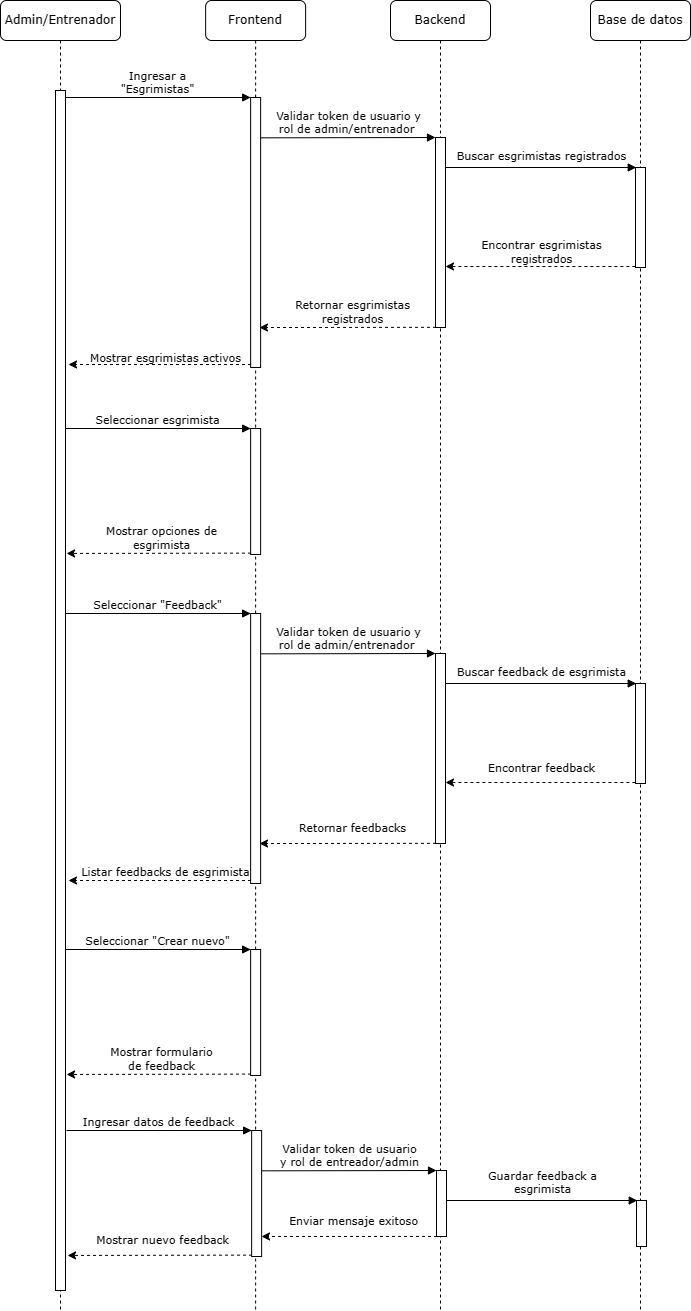

The diagram above was exported from draw.io. Its source (the exported page's mxGraphModel, read from the mxfile embedded in the PNG):
<mxGraphModel dx="1266" dy="746" grid="1" gridSize="10" guides="1" tooltips="1" connect="1" arrows="1" fold="1" page="1" pageScale="1" pageWidth="850" pageHeight="1100" math="0" shadow="0">
  <root>
    <mxCell id="0" />
    <mxCell id="1" parent="0" />
    <mxCell id="ZZxpTI72Ch4nWyN-9ozh-1" value="Backend" style="shape=umlLifeline;perimeter=lifelinePerimeter;whiteSpace=wrap;html=1;container=0;collapsible=0;recursiveResize=0;outlineConnect=0;rounded=1;shadow=0;comic=0;labelBackgroundColor=none;strokeWidth=1;fontFamily=Verdana;fontSize=12;align=center;" parent="1" vertex="1">
      <mxGeometry x="620" y="90" width="100" height="1310" as="geometry" />
    </mxCell>
    <mxCell id="ZZxpTI72Ch4nWyN-9ozh-6" value="Base de datos" style="shape=umlLifeline;perimeter=lifelinePerimeter;whiteSpace=wrap;html=1;container=0;collapsible=0;recursiveResize=0;outlineConnect=0;rounded=1;shadow=0;comic=0;labelBackgroundColor=none;strokeWidth=1;fontFamily=Verdana;fontSize=12;align=center;" parent="1" vertex="1">
      <mxGeometry x="820" y="90" width="100" height="1310" as="geometry" />
    </mxCell>
    <mxCell id="ZZxpTI72Ch4nWyN-9ozh-11" value="Admin/Entrenador" style="shape=umlLifeline;perimeter=lifelinePerimeter;whiteSpace=wrap;html=1;container=0;collapsible=0;recursiveResize=0;outlineConnect=0;rounded=1;shadow=0;comic=0;labelBackgroundColor=none;strokeWidth=1;fontFamily=Verdana;fontSize=12;align=center;" parent="1" vertex="1">
      <mxGeometry x="230" y="90" width="120" height="1310" as="geometry" />
    </mxCell>
    <mxCell id="ZZxpTI72Ch4nWyN-9ozh-21" value="Frontend" style="shape=umlLifeline;perimeter=lifelinePerimeter;whiteSpace=wrap;html=1;container=0;collapsible=0;recursiveResize=0;outlineConnect=0;rounded=1;shadow=0;comic=0;labelBackgroundColor=none;strokeWidth=1;fontFamily=Verdana;fontSize=12;align=center;" parent="1" vertex="1">
      <mxGeometry x="435.13" y="90" width="100" height="1310" as="geometry" />
    </mxCell>
    <mxCell id="ZZxpTI72Ch4nWyN-9ozh-12" value="" style="html=1;points=[];perimeter=orthogonalPerimeter;rounded=0;shadow=0;comic=0;labelBackgroundColor=none;strokeWidth=1;fontFamily=Verdana;fontSize=12;align=center;" parent="1" vertex="1">
      <mxGeometry x="285" y="180" width="10" height="1200" as="geometry" />
    </mxCell>
    <mxCell id="UpYW0VXzlztQtEfswIcR-10" value="Seleccionar esgrimista" style="html=1;verticalAlign=bottom;endArrow=block;entryX=0;entryY=0;labelBackgroundColor=none;fontFamily=Verdana;fontSize=11;edgeStyle=elbowEdgeStyle;elbow=vertical;" parent="1" target="UpYW0VXzlztQtEfswIcR-19" edge="1">
      <mxGeometry x="-0.0008" relative="1" as="geometry">
        <mxPoint x="295" y="518" as="sourcePoint" />
        <mxPoint as="offset" />
      </mxGeometry>
    </mxCell>
    <mxCell id="UpYW0VXzlztQtEfswIcR-16" value="" style="endArrow=classic;html=1;rounded=0;dashed=1;exitX=0.039;exitY=0.989;exitDx=0;exitDy=0;exitPerimeter=0;entryX=1.109;entryY=0.973;entryDx=0;entryDy=0;entryPerimeter=0;" parent="1" source="UpYW0VXzlztQtEfswIcR-19" edge="1">
      <mxGeometry width="50" height="50" relative="1" as="geometry">
        <mxPoint x="460" y="788" as="sourcePoint" />
        <mxPoint x="296.0899999999999" y="642.94" as="targetPoint" />
      </mxGeometry>
    </mxCell>
    <mxCell id="UpYW0VXzlztQtEfswIcR-17" value="Mostrar opciones de&lt;br&gt;esgrimista" style="edgeLabel;html=1;align=center;verticalAlign=middle;resizable=0;points=[];spacing=-4;labelBackgroundColor=none;fontFamily=Verdana;fontSize=11;" parent="UpYW0VXzlztQtEfswIcR-16" vertex="1" connectable="0">
      <mxGeometry x="-0.1731" relative="1" as="geometry">
        <mxPoint x="-14" y="-16" as="offset" />
      </mxGeometry>
    </mxCell>
    <mxCell id="UpYW0VXzlztQtEfswIcR-19" value="" style="html=1;points=[];perimeter=orthogonalPerimeter;rounded=0;shadow=0;comic=0;labelBackgroundColor=none;strokeWidth=1;fontFamily=Verdana;fontSize=12;align=center;" parent="1" vertex="1">
      <mxGeometry x="480.13" y="518" width="10" height="126" as="geometry" />
    </mxCell>
    <mxCell id="UpYW0VXzlztQtEfswIcR-24" value="Seleccionar&amp;nbsp;&quot;Crear nuevo&quot;" style="html=1;verticalAlign=bottom;endArrow=block;entryX=0;entryY=0;labelBackgroundColor=none;fontFamily=Verdana;fontSize=11;edgeStyle=elbowEdgeStyle;elbow=vertical;" parent="1" target="UpYW0VXzlztQtEfswIcR-31" edge="1">
      <mxGeometry x="-0.0008" relative="1" as="geometry">
        <mxPoint x="295" y="1039" as="sourcePoint" />
        <mxPoint as="offset" />
      </mxGeometry>
    </mxCell>
    <mxCell id="UpYW0VXzlztQtEfswIcR-28" value="" style="endArrow=classic;html=1;rounded=0;dashed=1;exitX=0.039;exitY=0.989;exitDx=0;exitDy=0;exitPerimeter=0;entryX=1.109;entryY=0.973;entryDx=0;entryDy=0;entryPerimeter=0;" parent="1" source="UpYW0VXzlztQtEfswIcR-31" edge="1">
      <mxGeometry width="50" height="50" relative="1" as="geometry">
        <mxPoint x="460" y="1309" as="sourcePoint" />
        <mxPoint x="296.0899999999999" y="1163.94" as="targetPoint" />
      </mxGeometry>
    </mxCell>
    <mxCell id="UpYW0VXzlztQtEfswIcR-29" value="Mostrar formulario&lt;br&gt;de feedback" style="edgeLabel;html=1;align=center;verticalAlign=middle;resizable=0;points=[];spacing=-4;labelBackgroundColor=none;fontFamily=Verdana;fontSize=11;" parent="UpYW0VXzlztQtEfswIcR-28" vertex="1" connectable="0">
      <mxGeometry x="-0.1731" relative="1" as="geometry">
        <mxPoint x="-14" y="-16" as="offset" />
      </mxGeometry>
    </mxCell>
    <mxCell id="UpYW0VXzlztQtEfswIcR-31" value="" style="html=1;points=[];perimeter=orthogonalPerimeter;rounded=0;shadow=0;comic=0;labelBackgroundColor=none;strokeWidth=1;fontFamily=Verdana;fontSize=12;align=center;" parent="1" vertex="1">
      <mxGeometry x="480.13" y="1039" width="10" height="126" as="geometry" />
    </mxCell>
    <mxCell id="UpYW0VXzlztQtEfswIcR-37" value="" style="html=1;points=[];perimeter=orthogonalPerimeter;rounded=0;shadow=0;comic=0;labelBackgroundColor=none;strokeWidth=1;fontFamily=Verdana;fontSize=12;align=center;" parent="1" vertex="1">
      <mxGeometry x="666" y="1260" width="10" height="66" as="geometry" />
    </mxCell>
    <mxCell id="UpYW0VXzlztQtEfswIcR-38" value="" style="html=1;points=[];perimeter=orthogonalPerimeter;rounded=0;shadow=0;comic=0;labelBackgroundColor=none;strokeWidth=1;fontFamily=Verdana;fontSize=12;align=center;" parent="1" vertex="1">
      <mxGeometry x="866" y="1290" width="10" height="46" as="geometry" />
    </mxCell>
    <mxCell id="UpYW0VXzlztQtEfswIcR-39" value="Ingresar datos de feedback" style="html=1;verticalAlign=bottom;endArrow=block;entryX=0;entryY=0;labelBackgroundColor=none;fontFamily=Verdana;fontSize=11;edgeStyle=elbowEdgeStyle;elbow=vertical;" parent="1" target="UpYW0VXzlztQtEfswIcR-46" edge="1">
      <mxGeometry x="-0.0008" relative="1" as="geometry">
        <mxPoint x="296" y="1220" as="sourcePoint" />
        <mxPoint as="offset" />
      </mxGeometry>
    </mxCell>
    <mxCell id="UpYW0VXzlztQtEfswIcR-40" value="&lt;div style=&quot;font-size: 11px;&quot;&gt;Validar token de usuario&lt;/div&gt;&lt;div style=&quot;font-size: 11px;&quot;&gt;y rol de entreador/admin&lt;/div&gt;" style="html=1;verticalAlign=bottom;endArrow=block;entryX=0;entryY=0;labelBackgroundColor=none;fontFamily=Verdana;fontSize=11;edgeStyle=elbowEdgeStyle;elbow=vertical;" parent="1" edge="1">
      <mxGeometry relative="1" as="geometry">
        <mxPoint x="491.1300000000001" y="1260.3333333333333" as="sourcePoint" />
        <mxPoint x="666" y="1260.0000000000002" as="targetPoint" />
      </mxGeometry>
    </mxCell>
    <mxCell id="UpYW0VXzlztQtEfswIcR-41" value="" style="endArrow=classic;html=1;rounded=0;dashed=1;exitX=0.05;exitY=0.999;exitDx=0;exitDy=0;exitPerimeter=0;entryX=0.987;entryY=0.841;entryDx=0;entryDy=0;entryPerimeter=0;" parent="1" source="UpYW0VXzlztQtEfswIcR-37" target="UpYW0VXzlztQtEfswIcR-46" edge="1">
      <mxGeometry width="50" height="50" relative="1" as="geometry">
        <mxPoint x="670" y="1590" as="sourcePoint" />
        <mxPoint x="541" y="1480" as="targetPoint" />
      </mxGeometry>
    </mxCell>
    <mxCell id="UpYW0VXzlztQtEfswIcR-42" value="Enviar mensaje exitoso" style="edgeLabel;html=1;align=center;verticalAlign=middle;resizable=0;points=[];spacing=-4;fontFamily=Verdana;fontSize=11;labelBackgroundColor=none;" parent="UpYW0VXzlztQtEfswIcR-41" vertex="1" connectable="0">
      <mxGeometry x="-0.1731" relative="1" as="geometry">
        <mxPoint x="-11" y="-16" as="offset" />
      </mxGeometry>
    </mxCell>
    <mxCell id="UpYW0VXzlztQtEfswIcR-43" value="" style="endArrow=classic;html=1;rounded=0;dashed=1;exitX=0.039;exitY=0.989;exitDx=0;exitDy=0;exitPerimeter=0;entryX=1.109;entryY=0.973;entryDx=0;entryDy=0;entryPerimeter=0;" parent="1" source="UpYW0VXzlztQtEfswIcR-46" edge="1">
      <mxGeometry width="50" height="50" relative="1" as="geometry">
        <mxPoint x="461" y="1490" as="sourcePoint" />
        <mxPoint x="297.0899999999999" y="1344.94" as="targetPoint" />
      </mxGeometry>
    </mxCell>
    <mxCell id="UpYW0VXzlztQtEfswIcR-44" value="Mostrar nuevo feedback" style="edgeLabel;html=1;align=center;verticalAlign=middle;resizable=0;points=[];spacing=-4;labelBackgroundColor=none;fontFamily=Verdana;fontSize=11;" parent="UpYW0VXzlztQtEfswIcR-43" vertex="1" connectable="0">
      <mxGeometry x="-0.1731" relative="1" as="geometry">
        <mxPoint x="-14" y="-16" as="offset" />
      </mxGeometry>
    </mxCell>
    <mxCell id="UpYW0VXzlztQtEfswIcR-45" value="Guardar feedback a&lt;br&gt;esgrimista" style="html=1;verticalAlign=bottom;endArrow=block;labelBackgroundColor=none;fontFamily=Verdana;fontSize=11;edgeStyle=elbowEdgeStyle;elbow=vertical;entryX=0.074;entryY=0.427;entryDx=0;entryDy=0;entryPerimeter=0;spacingTop=0;spacing=-5;" parent="1" source="UpYW0VXzlztQtEfswIcR-37" edge="1">
      <mxGeometry x="0.0046" y="10" relative="1" as="geometry">
        <mxPoint x="670.6304347826087" y="1290.0021739130434" as="sourcePoint" />
        <mxPoint x="866.74" y="1290.0500000000002" as="targetPoint" />
        <mxPoint as="offset" />
      </mxGeometry>
    </mxCell>
    <mxCell id="UpYW0VXzlztQtEfswIcR-46" value="" style="html=1;points=[];perimeter=orthogonalPerimeter;rounded=0;shadow=0;comic=0;labelBackgroundColor=none;strokeWidth=1;fontFamily=Verdana;fontSize=12;align=center;" parent="1" vertex="1">
      <mxGeometry x="481.13" y="1220" width="10" height="126" as="geometry" />
    </mxCell>
    <mxCell id="UpYW0VXzlztQtEfswIcR-47" value="" style="html=1;points=[];perimeter=orthogonalPerimeter;rounded=0;shadow=0;comic=0;labelBackgroundColor=none;strokeWidth=1;fontFamily=Verdana;fontSize=12;align=center;" parent="1" vertex="1">
      <mxGeometry x="665" y="227" width="10" height="190" as="geometry" />
    </mxCell>
    <mxCell id="UpYW0VXzlztQtEfswIcR-48" value="" style="html=1;points=[];perimeter=orthogonalPerimeter;rounded=0;shadow=0;comic=0;labelBackgroundColor=none;strokeWidth=1;fontFamily=Verdana;fontSize=12;align=center;" parent="1" vertex="1">
      <mxGeometry x="865" y="257" width="10" height="100" as="geometry" />
    </mxCell>
    <mxCell id="UpYW0VXzlztQtEfswIcR-49" value="Ingresar a &lt;br style=&quot;font-size: 11px;&quot;&gt;&quot;Esgrimistas&quot;" style="html=1;verticalAlign=bottom;endArrow=block;entryX=0;entryY=0;labelBackgroundColor=none;fontFamily=Verdana;fontSize=11;edgeStyle=elbowEdgeStyle;elbow=vertical;" parent="1" target="UpYW0VXzlztQtEfswIcR-55" edge="1">
      <mxGeometry x="-0.0008" relative="1" as="geometry">
        <mxPoint x="295" y="187" as="sourcePoint" />
        <mxPoint as="offset" />
      </mxGeometry>
    </mxCell>
    <mxCell id="UpYW0VXzlztQtEfswIcR-50" value="&lt;div style=&quot;font-size: 11px;&quot;&gt;Validar token de usuario y&lt;/div&gt;&lt;div style=&quot;font-size: 11px;&quot;&gt;rol de admin/entrenador&amp;nbsp;&lt;/div&gt;" style="html=1;verticalAlign=bottom;endArrow=block;entryX=0;entryY=0;labelBackgroundColor=none;fontFamily=Verdana;fontSize=11;edgeStyle=elbowEdgeStyle;elbow=vertical;" parent="1" edge="1">
      <mxGeometry relative="1" as="geometry">
        <mxPoint x="490.1300000000001" y="227.33333333333326" as="sourcePoint" />
        <mxPoint x="665" y="227.00000000000023" as="targetPoint" />
      </mxGeometry>
    </mxCell>
    <mxCell id="UpYW0VXzlztQtEfswIcR-51" value="" style="endArrow=classic;html=1;rounded=0;dashed=1;exitX=-0.013;exitY=0.99;exitDx=0;exitDy=0;exitPerimeter=0;" parent="1" source="UpYW0VXzlztQtEfswIcR-48" target="UpYW0VXzlztQtEfswIcR-47" edge="1">
      <mxGeometry width="50" height="50" relative="1" as="geometry">
        <mxPoint x="680" y="407" as="sourcePoint" />
        <mxPoint x="710" y="347" as="targetPoint" />
      </mxGeometry>
    </mxCell>
    <mxCell id="UpYW0VXzlztQtEfswIcR-52" value="Encontrar esgrimistas&lt;br style=&quot;font-size: 11px;&quot;&gt;registrados" style="edgeLabel;html=1;align=center;verticalAlign=middle;resizable=0;points=[];spacing=-4;fontSize=11;fontFamily=Verdana;labelBackgroundColor=none;" parent="UpYW0VXzlztQtEfswIcR-51" vertex="1" connectable="0">
      <mxGeometry x="-0.1731" relative="1" as="geometry">
        <mxPoint x="-15" y="-16" as="offset" />
      </mxGeometry>
    </mxCell>
    <mxCell id="UpYW0VXzlztQtEfswIcR-53" value="" style="endArrow=classic;html=1;rounded=0;dashed=1;exitX=0.05;exitY=0.999;exitDx=0;exitDy=0;exitPerimeter=0;entryX=0.885;entryY=0.852;entryDx=0;entryDy=0;entryPerimeter=0;" parent="1" source="UpYW0VXzlztQtEfswIcR-47" target="UpYW0VXzlztQtEfswIcR-55" edge="1">
      <mxGeometry width="50" height="50" relative="1" as="geometry">
        <mxPoint x="669" y="557" as="sourcePoint" />
        <mxPoint x="540" y="447" as="targetPoint" />
      </mxGeometry>
    </mxCell>
    <mxCell id="UpYW0VXzlztQtEfswIcR-54" value="Retornar esgrimistas&lt;br style=&quot;font-size: 11px;&quot;&gt;registrados" style="edgeLabel;html=1;align=center;verticalAlign=middle;resizable=0;points=[];spacing=-4;fontFamily=Verdana;fontSize=11;labelBackgroundColor=none;" parent="UpYW0VXzlztQtEfswIcR-53" vertex="1" connectable="0">
      <mxGeometry x="-0.1731" relative="1" as="geometry">
        <mxPoint x="-11" y="-16" as="offset" />
      </mxGeometry>
    </mxCell>
    <mxCell id="UpYW0VXzlztQtEfswIcR-55" value="" style="html=1;points=[];perimeter=orthogonalPerimeter;rounded=0;shadow=0;comic=0;labelBackgroundColor=none;strokeWidth=1;fontFamily=Verdana;fontSize=12;align=center;" parent="1" vertex="1">
      <mxGeometry x="480.13" y="187" width="10" height="270" as="geometry" />
    </mxCell>
    <mxCell id="UpYW0VXzlztQtEfswIcR-56" value="" style="endArrow=classic;html=1;rounded=0;dashed=1;exitX=0.039;exitY=0.989;exitDx=0;exitDy=0;exitPerimeter=0;entryX=1.291;entryY=0.325;entryDx=0;entryDy=0;entryPerimeter=0;" parent="1" source="UpYW0VXzlztQtEfswIcR-55" edge="1">
      <mxGeometry width="50" height="50" relative="1" as="geometry">
        <mxPoint x="460" y="457" as="sourcePoint" />
        <mxPoint x="298" y="454" as="targetPoint" />
      </mxGeometry>
    </mxCell>
    <mxCell id="UpYW0VXzlztQtEfswIcR-57" value="Mostrar esgrimistas activos" style="edgeLabel;html=1;align=center;verticalAlign=middle;resizable=0;points=[];spacing=-4;labelBackgroundColor=none;fontFamily=Verdana;fontSize=11;" parent="UpYW0VXzlztQtEfswIcR-56" vertex="1" connectable="0">
      <mxGeometry x="-0.1731" relative="1" as="geometry">
        <mxPoint x="-11" y="-8" as="offset" />
      </mxGeometry>
    </mxCell>
    <mxCell id="UpYW0VXzlztQtEfswIcR-58" value="Buscar esgrimistas registrados" style="html=1;verticalAlign=bottom;endArrow=block;labelBackgroundColor=none;fontFamily=Verdana;fontSize=11;edgeStyle=elbowEdgeStyle;elbow=vertical;entryX=0.074;entryY=0.427;entryDx=0;entryDy=0;entryPerimeter=0;spacingTop=0;spacing=-5;" parent="1" source="UpYW0VXzlztQtEfswIcR-47" edge="1">
      <mxGeometry x="0.0046" y="10" relative="1" as="geometry">
        <mxPoint x="669.6304347826087" y="257.0021739130435" as="sourcePoint" />
        <mxPoint x="865.74" y="257.05000000000007" as="targetPoint" />
        <mxPoint as="offset" />
      </mxGeometry>
    </mxCell>
    <mxCell id="UpYW0VXzlztQtEfswIcR-59" value="" style="html=1;points=[];perimeter=orthogonalPerimeter;rounded=0;shadow=0;comic=0;labelBackgroundColor=none;strokeWidth=1;fontFamily=Verdana;fontSize=12;align=center;" parent="1" vertex="1">
      <mxGeometry x="665" y="743" width="10" height="190" as="geometry" />
    </mxCell>
    <mxCell id="UpYW0VXzlztQtEfswIcR-60" value="" style="html=1;points=[];perimeter=orthogonalPerimeter;rounded=0;shadow=0;comic=0;labelBackgroundColor=none;strokeWidth=1;fontFamily=Verdana;fontSize=12;align=center;" parent="1" vertex="1">
      <mxGeometry x="865" y="773" width="10" height="100" as="geometry" />
    </mxCell>
    <mxCell id="UpYW0VXzlztQtEfswIcR-61" value="Seleccionar &quot;Feedback&quot;" style="html=1;verticalAlign=bottom;endArrow=block;entryX=0;entryY=0;labelBackgroundColor=none;fontFamily=Verdana;fontSize=11;edgeStyle=elbowEdgeStyle;elbow=vertical;" parent="1" target="UpYW0VXzlztQtEfswIcR-67" edge="1">
      <mxGeometry x="-0.0008" relative="1" as="geometry">
        <mxPoint x="295" y="703" as="sourcePoint" />
        <mxPoint as="offset" />
      </mxGeometry>
    </mxCell>
    <mxCell id="UpYW0VXzlztQtEfswIcR-62" value="&lt;div style=&quot;font-size: 11px;&quot;&gt;Validar token de usuario y&lt;/div&gt;&lt;div style=&quot;font-size: 11px;&quot;&gt;rol de admin/entrenador&amp;nbsp;&lt;/div&gt;" style="html=1;verticalAlign=bottom;endArrow=block;entryX=0;entryY=0;labelBackgroundColor=none;fontFamily=Verdana;fontSize=11;edgeStyle=elbowEdgeStyle;elbow=vertical;" parent="1" edge="1">
      <mxGeometry relative="1" as="geometry">
        <mxPoint x="490.1300000000001" y="743.3333333333333" as="sourcePoint" />
        <mxPoint x="665" y="743.0000000000002" as="targetPoint" />
      </mxGeometry>
    </mxCell>
    <mxCell id="UpYW0VXzlztQtEfswIcR-63" value="" style="endArrow=classic;html=1;rounded=0;dashed=1;exitX=-0.013;exitY=0.99;exitDx=0;exitDy=0;exitPerimeter=0;" parent="1" source="UpYW0VXzlztQtEfswIcR-60" target="UpYW0VXzlztQtEfswIcR-59" edge="1">
      <mxGeometry width="50" height="50" relative="1" as="geometry">
        <mxPoint x="680" y="923" as="sourcePoint" />
        <mxPoint x="710" y="863" as="targetPoint" />
      </mxGeometry>
    </mxCell>
    <mxCell id="UpYW0VXzlztQtEfswIcR-64" value="Encontrar feedback" style="edgeLabel;html=1;align=center;verticalAlign=middle;resizable=0;points=[];spacing=-4;fontSize=11;fontFamily=Verdana;labelBackgroundColor=none;" parent="UpYW0VXzlztQtEfswIcR-63" vertex="1" connectable="0">
      <mxGeometry x="-0.1731" relative="1" as="geometry">
        <mxPoint x="-15" y="-16" as="offset" />
      </mxGeometry>
    </mxCell>
    <mxCell id="UpYW0VXzlztQtEfswIcR-65" value="" style="endArrow=classic;html=1;rounded=0;dashed=1;exitX=0.05;exitY=0.999;exitDx=0;exitDy=0;exitPerimeter=0;entryX=0.885;entryY=0.852;entryDx=0;entryDy=0;entryPerimeter=0;" parent="1" source="UpYW0VXzlztQtEfswIcR-59" target="UpYW0VXzlztQtEfswIcR-67" edge="1">
      <mxGeometry width="50" height="50" relative="1" as="geometry">
        <mxPoint x="669" y="1073" as="sourcePoint" />
        <mxPoint x="540" y="963" as="targetPoint" />
      </mxGeometry>
    </mxCell>
    <mxCell id="UpYW0VXzlztQtEfswIcR-66" value="Retornar feedbacks" style="edgeLabel;html=1;align=center;verticalAlign=middle;resizable=0;points=[];spacing=-4;fontFamily=Verdana;fontSize=11;labelBackgroundColor=none;" parent="UpYW0VXzlztQtEfswIcR-65" vertex="1" connectable="0">
      <mxGeometry x="-0.1731" relative="1" as="geometry">
        <mxPoint x="-11" y="-16" as="offset" />
      </mxGeometry>
    </mxCell>
    <mxCell id="UpYW0VXzlztQtEfswIcR-67" value="" style="html=1;points=[];perimeter=orthogonalPerimeter;rounded=0;shadow=0;comic=0;labelBackgroundColor=none;strokeWidth=1;fontFamily=Verdana;fontSize=12;align=center;" parent="1" vertex="1">
      <mxGeometry x="480.13" y="703" width="10" height="270" as="geometry" />
    </mxCell>
    <mxCell id="UpYW0VXzlztQtEfswIcR-68" value="" style="endArrow=classic;html=1;rounded=0;dashed=1;exitX=0.039;exitY=0.989;exitDx=0;exitDy=0;exitPerimeter=0;entryX=1.291;entryY=0.325;entryDx=0;entryDy=0;entryPerimeter=0;" parent="1" source="UpYW0VXzlztQtEfswIcR-67" edge="1">
      <mxGeometry width="50" height="50" relative="1" as="geometry">
        <mxPoint x="460" y="973" as="sourcePoint" />
        <mxPoint x="298" y="970" as="targetPoint" />
      </mxGeometry>
    </mxCell>
    <mxCell id="UpYW0VXzlztQtEfswIcR-69" value="Listar feedbacks de esgrimista" style="edgeLabel;html=1;align=center;verticalAlign=middle;resizable=0;points=[];spacing=-4;labelBackgroundColor=none;fontFamily=Verdana;fontSize=11;" parent="UpYW0VXzlztQtEfswIcR-68" vertex="1" connectable="0">
      <mxGeometry x="-0.1731" relative="1" as="geometry">
        <mxPoint x="-11" y="-10" as="offset" />
      </mxGeometry>
    </mxCell>
    <mxCell id="UpYW0VXzlztQtEfswIcR-70" value="Buscar feedback de esgrimista" style="html=1;verticalAlign=bottom;endArrow=block;labelBackgroundColor=none;fontFamily=Verdana;fontSize=11;edgeStyle=elbowEdgeStyle;elbow=vertical;entryX=0.074;entryY=0.427;entryDx=0;entryDy=0;entryPerimeter=0;spacingTop=0;spacing=-5;" parent="1" source="UpYW0VXzlztQtEfswIcR-59" edge="1">
      <mxGeometry x="0.0046" y="10" relative="1" as="geometry">
        <mxPoint x="669.6304347826087" y="773.0021739130435" as="sourcePoint" />
        <mxPoint x="865.74" y="773.0500000000001" as="targetPoint" />
        <mxPoint as="offset" />
      </mxGeometry>
    </mxCell>
  </root>
</mxGraphModel>